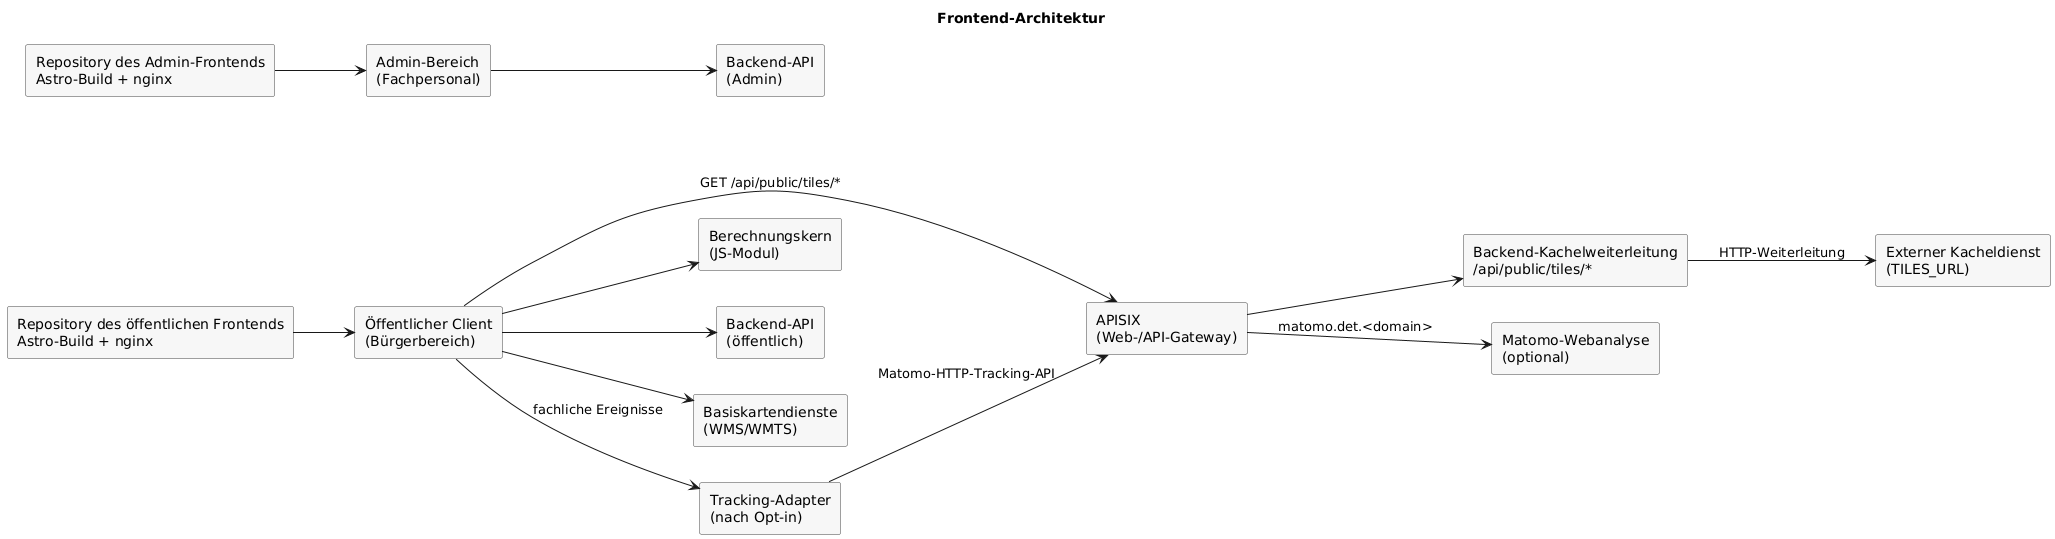

The diagram above was rendered by PlantUML. Its source (embedded in the PNG):
@startuml
left to right direction
skinparam rectangle {
  BackgroundColor #F7F7F7
  BorderColor #444444
}

title Frontend-Architektur

rectangle "Repository des öffentlichen Frontends\nAstro-Build + nginx" as public_build
rectangle "Repository des Admin-Frontends\nAstro-Build + nginx" as admin_build
rectangle "APISIX\n(Web-/API-Gateway)" as apisix
rectangle "Öffentlicher Client\n(Bürgerbereich)" as public_client
rectangle "Admin-Bereich\n(Fachpersonal)" as admin_client
rectangle "Berechnungskern\n(JS-Modul)" as core
rectangle "Backend-Kachelweiterleitung\n/api/public/tiles/*" as tiles_redirect
rectangle "Externer Kacheldienst\n(TILES_URL)" as tiles
rectangle "Backend-API\n(öffentlich)" as api_public
rectangle "Backend-API\n(Admin)" as api_admin
rectangle "Basiskartendienste\n(WMS/WMTS)" as basemap
rectangle "Tracking-Adapter\n(nach Opt-in)" as tracking
rectangle "Matomo-Webanalyse\n(optional)" as matomo

public_build --> public_client
admin_build --> admin_client
public_client --> core
public_client --> apisix : GET /api/public/tiles/*
apisix --> tiles_redirect
tiles_redirect --> tiles : HTTP-Weiterleitung
public_client --> api_public
admin_client --> api_admin
public_client --> basemap
public_client --> tracking : fachliche Ereignisse
tracking --> apisix : Matomo-HTTP-Tracking-API
apisix --> matomo : matomo.det.<domain>

@enduml